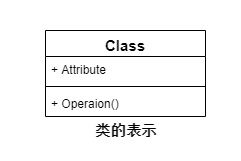

The diagram above was exported from draw.io. Its source (the exported page's mxGraphModel, read from the mxfile embedded in the PNG):
<mxGraphModel dx="1038" dy="619" grid="1" gridSize="10" guides="1" tooltips="1" connect="1" arrows="1" fold="1" page="1" pageScale="1" pageWidth="827" pageHeight="1169" background="#FFFFFF" math="0" shadow="0">
  <root>
    <mxCell id="0" />
    <mxCell id="1" parent="0" />
    <mxCell id="PUS-2jzACcqC2fGWtxIz-9" value="类的表示" style="text;html=1;align=center;verticalAlign=middle;resizable=0;points=[];autosize=1;fontStyle=1;fontSize=15;" vertex="1" parent="1">
      <mxGeometry x="445" y="360" width="80" height="20" as="geometry" />
    </mxCell>
    <mxCell id="PUS-2jzACcqC2fGWtxIz-10" value="Class" style="swimlane;fontStyle=1;align=center;verticalAlign=top;childLayout=stackLayout;horizontal=1;startSize=26;horizontalStack=0;resizeParent=1;resizeParentMax=0;resizeLast=0;collapsible=1;marginBottom=0;fontSize=15;" vertex="1" parent="1">
      <mxGeometry x="405" y="270" width="160" height="86" as="geometry" />
    </mxCell>
    <mxCell id="PUS-2jzACcqC2fGWtxIz-11" value="+ Attribute" style="text;strokeColor=none;fillColor=none;align=left;verticalAlign=top;spacingLeft=4;spacingRight=4;overflow=hidden;rotatable=0;points=[[0,0.5],[1,0.5]];portConstraint=eastwest;" vertex="1" parent="PUS-2jzACcqC2fGWtxIz-10">
      <mxGeometry y="26" width="160" height="26" as="geometry" />
    </mxCell>
    <mxCell id="PUS-2jzACcqC2fGWtxIz-12" value="" style="line;strokeWidth=1;fillColor=none;align=left;verticalAlign=middle;spacingTop=-1;spacingLeft=3;spacingRight=3;rotatable=0;labelPosition=right;points=[];portConstraint=eastwest;" vertex="1" parent="PUS-2jzACcqC2fGWtxIz-10">
      <mxGeometry y="52" width="160" height="8" as="geometry" />
    </mxCell>
    <mxCell id="PUS-2jzACcqC2fGWtxIz-13" value="+ Operaion()" style="text;strokeColor=none;fillColor=none;align=left;verticalAlign=top;spacingLeft=4;spacingRight=4;overflow=hidden;rotatable=0;points=[[0,0.5],[1,0.5]];portConstraint=eastwest;" vertex="1" parent="PUS-2jzACcqC2fGWtxIz-10">
      <mxGeometry y="60" width="160" height="26" as="geometry" />
    </mxCell>
    <mxCell id="PUS-2jzACcqC2fGWtxIz-15" value="" style="verticalLabelPosition=bottom;verticalAlign=top;html=1;shape=mxgraph.basic.rect;fillColor2=none;strokeWidth=1;size=20;indent=5;fontSize=15;fillColor=none;strokeColor=none;" vertex="1" parent="1">
      <mxGeometry x="360" y="240" width="240" height="160" as="geometry" />
    </mxCell>
  </root>
</mxGraphModel>